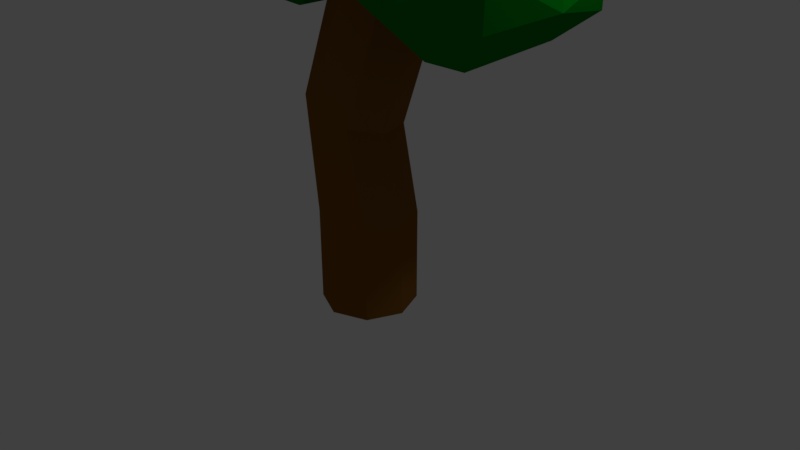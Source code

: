 # Source: Tree.blend  (saved by Blender 2.79.0; exported with 4.5.12 LTS)
import bpy
from mathutils import Matrix  # noqa: F401  (used for matrix-valued properties, if any)

bpy.ops.wm.read_factory_settings(use_empty=True)
scene = bpy.context.scene
scene.name = 'Scene'

# ---- collections
col_collection_1 = bpy.data.collections.new('Collection 1'); scene.collection.children.link(col_collection_1)

# ---- materials (node trees are filled in below, after node groups)
mat_leaaaves = bpy.data.materials.new('Leaaaves')
mat_leaaaves.alpha_threshold = 0.0
mat_leaaaves.use_transparent_shadow = False
mat_leaaaves.diffuse_color = (0.0, 0.214, 0.007523, 1.0)
mat_leaaaves.roughness = 0.5
mat_woodtree = bpy.data.materials.new('WoodTree')
mat_woodtree.alpha_threshold = 0.0
mat_woodtree.use_transparent_shadow = False
mat_woodtree.diffuse_color = (0.233, 0.09591, 0.01171, 1.0)
mat_woodtree.roughness = 0.5
mat_woodtree.specular_intensity = 0.0
mat_woodtree.line_color = (0.0, 0.0, 0.0, 1.0)

# ---- material node trees

# ---- world
world_world = bpy.data.worlds.new('World'); scene.world = world_world
world_world.color = (0.05088, 0.05088, 0.05088)
world_world.use_sun_shadow = False
world_world.sun_shadow_jitter_overblur = 0.0
world_world.cycles.sampling_method = 'MANUAL'

# ---- cameras
cam_camera = bpy.data.cameras.new('Camera')
cam_camera.clip_end = 100.0
cam_camera.lens = 35.0
cam_camera.sensor_width = 32.0
cam_camera.sensor_height = 18.0
cam_camera.ortho_scale = 7.314
cam_camera.dof.focus_distance = 0.0
cam_camera.dof.aperture_fstop = 128.0

# ---- lights
light_lamp = bpy.data.lights.new('Lamp', 'POINT')
light_lamp.transmission_factor = 0.0
light_lamp.cutoff_distance = 30.0
light_lamp.energy = 100.0
light_lamp.shadow_buffer_clip_start = 1.001
light_lamp.shadow_soft_size = 0.1
light_lamp.shadow_maximum_resolution = 0.006
light_lamp.use_absolute_resolution = True

# ---- meshes
me_icosphere_002 = bpy.data.meshes.new('Icosphere.002')
me_icosphere_002.from_pydata([(-0.1621, 0.06097, -1.093), (0.7236, -0.5257, -0.4472), (-0.4385, -0.7897, -0.5398), (-0.8944, 0.0, -0.4472), (-0.4385, 0.9116, -0.5398), (0.7236, 0.5257, -0.4472), (0.1143, -0.7897, 0.3546), (-0.8857, -0.4648, 0.3546), (-0.7236, 0.5257, 0.4472), (0.1143, 0.9116, 0.3546), (0.8944, 0.0, 0.4472), (-0.1621, 0.06097, 0.9074), (-0.1625, -0.5, -0.8507), (0.2632, -0.248, -0.9432), (0.2629, -0.809, -0.5257), (0.6886, 0.06097, -0.6183), (0.2632, 0.37, -0.9432), (-0.5257, 0.0, -0.8507), (-0.6882, -0.5, -0.5257), (-0.3245, 0.561, -0.9432), (-0.6882, 0.5, -0.5257), (0.2629, 0.809, -0.5257), (0.9511, -0.309, 0.0), (0.789, 0.37, -0.09258), (-0.1621, -0.939, -0.09258), (0.5878, -0.809, 0.0), (-0.9511, -0.309, 0.0), (-0.7499, -0.748, -0.09258), (-0.7499, 0.87, -0.09258), (-1.113, 0.37, -0.09258), (0.5878, 0.809, 0.0), (-0.1621, 1.061, -0.09258), (0.6882, -0.5, 0.5257), (-0.2629, -0.809, 0.5257), (-1.013, 0.06097, 0.4332), (-0.4249, 0.87, 0.4332), (0.5261, 0.561, 0.4332), (0.000381, -0.439, 0.7581), (0.5257, 0.0, 0.8507), (-0.5874, -0.248, 0.7581), (-0.4253, 0.309, 0.8507), (0.000381, 0.561, 0.7581)], [], [(0, 13, 12), (1, 13, 15), (0, 12, 17), (0, 17, 19), (0, 19, 16), (1, 15, 22), (2, 14, 24), (3, 18, 26), (4, 20, 28), (5, 21, 30), (1, 22, 25), (2, 24, 27), (3, 26, 29), (4, 28, 31), (5, 30, 23), (6, 32, 37), (7, 33, 39), (8, 34, 40), (9, 35, 41), (10, 36, 38), (38, 41, 11), (38, 36, 41), (36, 9, 41), (41, 40, 11), (41, 35, 40), (35, 8, 40), (40, 39, 11), (40, 34, 39), (34, 7, 39), (39, 37, 11), (39, 33, 37), (33, 6, 37), (37, 38, 11), (37, 32, 38), (32, 10, 38), (23, 36, 10), (23, 30, 36), (30, 9, 36), (31, 35, 9), (31, 28, 35), (28, 8, 35), (29, 34, 8), (29, 26, 34), (26, 7, 34), (27, 33, 7), (27, 24, 33), (24, 6, 33), (25, 32, 6), (25, 22, 32), (22, 10, 32), (30, 31, 9), (30, 21, 31), (21, 4, 31), (28, 29, 8), (28, 20, 29), (20, 3, 29), (26, 27, 7), (26, 18, 27), (18, 2, 27), (24, 25, 6), (24, 14, 25), (14, 1, 25), (22, 23, 10), (22, 15, 23), (15, 5, 23), (16, 21, 5), (16, 19, 21), (19, 4, 21), (19, 20, 4), (19, 17, 20), (17, 3, 20), (17, 18, 3), (17, 12, 18), (12, 2, 18), (15, 16, 5), (15, 13, 16), (13, 0, 16), (12, 14, 2), (12, 13, 14), (13, 1, 14)])
me_icosphere_002.materials.append(mat_leaaaves)
me_icosphere_002.use_remesh_preserve_volume = False
me_icosphere_002.use_remesh_preserve_attributes = False
me_icosphere_002.use_mirror_vertex_groups = False
me_icosphere_002.update()
me_icosphere_001 = bpy.data.meshes.new('Icosphere.001')
me_icosphere_001.from_pydata([(0.1726, 0.04179, -0.8905), (0.7236, -0.5257, -0.4472), (-0.1038, -0.8089, -0.3377), (-0.8944, 0.0, -0.4472), (-0.1038, 0.8924, -0.3377), (0.7236, 0.5257, -0.4472), (0.4489, -0.8089, 0.5567), (-0.5511, -0.4839, 0.5567), (-0.7236, 0.5257, 0.4472), (0.4489, 0.8924, 0.5567), (0.8944, 0.0, 0.4472), (0.1726, 0.04179, 1.109), (-0.1625, -0.5, -0.8507), (0.5979, -0.2672, -0.7412), (0.2629, -0.809, -0.5257), (1.023, 0.04179, -0.4162), (0.5979, 0.3508, -0.7412), (-0.5257, 0.0, -0.8507), (-0.6882, -0.5, -0.5257), (0.0101, 0.5418, -0.7412), (-0.6882, 0.5, -0.5257), (0.2629, 0.809, -0.5257), (0.9511, -0.309, 0.0), (1.124, 0.3508, 0.1095), (0.1726, -0.9582, 0.1095), (0.5878, -0.809, 0.0), (-0.9511, -0.309, 0.0), (-0.4152, -0.7672, 0.1095), (-0.4152, 0.8508, 0.1095), (-0.7785, 0.3508, 0.1095), (0.5878, 0.809, 0.0), (0.1726, 1.042, 0.1095), (0.6882, -0.5, 0.5257), (-0.2629, -0.809, 0.5257), (-0.6781, 0.04179, 0.6352), (-0.09032, 0.8508, 0.6352), (0.8607, 0.5418, 0.6352), (0.335, -0.4582, 0.9601), (0.5257, 0.0, 0.8507), (-0.2528, -0.2672, 0.9601), (-0.4253, 0.309, 0.8507), (0.335, 0.5418, 0.9601)], [], [(0, 13, 12), (1, 13, 15), (0, 12, 17), (0, 17, 19), (0, 19, 16), (1, 15, 22), (2, 14, 24), (3, 18, 26), (4, 20, 28), (5, 21, 30), (1, 22, 25), (2, 24, 27), (3, 26, 29), (4, 28, 31), (5, 30, 23), (6, 32, 37), (7, 33, 39), (8, 34, 40), (9, 35, 41), (10, 36, 38), (38, 41, 11), (38, 36, 41), (36, 9, 41), (41, 40, 11), (41, 35, 40), (35, 8, 40), (40, 39, 11), (40, 34, 39), (34, 7, 39), (39, 37, 11), (39, 33, 37), (33, 6, 37), (37, 38, 11), (37, 32, 38), (32, 10, 38), (23, 36, 10), (23, 30, 36), (30, 9, 36), (31, 35, 9), (31, 28, 35), (28, 8, 35), (29, 34, 8), (29, 26, 34), (26, 7, 34), (27, 33, 7), (27, 24, 33), (24, 6, 33), (25, 32, 6), (25, 22, 32), (22, 10, 32), (30, 31, 9), (30, 21, 31), (21, 4, 31), (28, 29, 8), (28, 20, 29), (20, 3, 29), (26, 27, 7), (26, 18, 27), (18, 2, 27), (24, 25, 6), (24, 14, 25), (14, 1, 25), (22, 23, 10), (22, 15, 23), (15, 5, 23), (16, 21, 5), (16, 19, 21), (19, 4, 21), (19, 20, 4), (19, 17, 20), (17, 3, 20), (17, 18, 3), (17, 12, 18), (12, 2, 18), (15, 16, 5), (15, 13, 16), (13, 0, 16), (12, 14, 2), (12, 13, 14), (13, 1, 14)])
me_icosphere_001.materials.append(mat_leaaaves)
me_icosphere_001.use_remesh_preserve_volume = False
me_icosphere_001.use_remesh_preserve_attributes = False
me_icosphere_001.use_mirror_vertex_groups = False
me_icosphere_001.update()
me_icosphere = bpy.data.meshes.new('Icosphere')
me_icosphere.from_pydata([(-0.1621, 0.06097, -1.093), (0.7236, -0.5257, -0.4472), (-0.4385, -0.7897, -0.5398), (-0.8944, 0.0, -0.4472), (-0.4385, 0.9116, -0.5398), (0.7236, 0.5257, -0.4472), (0.1143, -0.7897, 0.3546), (-0.8857, -0.4648, 0.3546), (-0.7236, 0.5257, 0.4472), (0.1143, 0.9116, 0.3546), (0.8944, 0.0, 0.4472), (-0.1621, 0.06097, 0.9074), (-0.1625, -0.5, -0.8507), (0.2632, -0.248, -0.9432), (0.2629, -0.809, -0.5257), (0.6886, 0.06097, -0.6183), (0.2632, 0.37, -0.9432), (-0.5257, 0.0, -0.8507), (-0.6882, -0.5, -0.5257), (-0.3245, 0.561, -0.9432), (-0.6882, 0.5, -0.5257), (0.2629, 0.809, -0.5257), (0.9511, -0.309, 0.0), (0.789, 0.37, -0.09258), (-0.1621, -0.939, -0.09258), (0.5878, -0.809, 0.0), (-0.9511, -0.309, 0.0), (-0.7499, -0.748, -0.09258), (-0.7499, 0.87, -0.09258), (-1.113, 0.37, -0.09258), (0.5878, 0.809, 0.0), (-0.1621, 1.061, -0.09258), (0.6882, -0.5, 0.5257), (-0.2629, -0.809, 0.5257), (-1.013, 0.06097, 0.4332), (-0.4249, 0.87, 0.4332), (0.5261, 0.561, 0.4332), (0.000381, -0.439, 0.7581), (0.5257, 0.0, 0.8507), (-0.5874, -0.248, 0.7581), (-0.4253, 0.309, 0.8507), (0.000381, 0.561, 0.7581)], [], [(0, 13, 12), (1, 13, 15), (0, 12, 17), (0, 17, 19), (0, 19, 16), (1, 15, 22), (2, 14, 24), (3, 18, 26), (4, 20, 28), (5, 21, 30), (1, 22, 25), (2, 24, 27), (3, 26, 29), (4, 28, 31), (5, 30, 23), (6, 32, 37), (7, 33, 39), (8, 34, 40), (9, 35, 41), (10, 36, 38), (38, 41, 11), (38, 36, 41), (36, 9, 41), (41, 40, 11), (41, 35, 40), (35, 8, 40), (40, 39, 11), (40, 34, 39), (34, 7, 39), (39, 37, 11), (39, 33, 37), (33, 6, 37), (37, 38, 11), (37, 32, 38), (32, 10, 38), (23, 36, 10), (23, 30, 36), (30, 9, 36), (31, 35, 9), (31, 28, 35), (28, 8, 35), (29, 34, 8), (29, 26, 34), (26, 7, 34), (27, 33, 7), (27, 24, 33), (24, 6, 33), (25, 32, 6), (25, 22, 32), (22, 10, 32), (30, 31, 9), (30, 21, 31), (21, 4, 31), (28, 29, 8), (28, 20, 29), (20, 3, 29), (26, 27, 7), (26, 18, 27), (18, 2, 27), (24, 25, 6), (24, 14, 25), (14, 1, 25), (22, 23, 10), (22, 15, 23), (15, 5, 23), (16, 21, 5), (16, 19, 21), (19, 4, 21), (19, 20, 4), (19, 17, 20), (17, 3, 20), (17, 18, 3), (17, 12, 18), (12, 2, 18), (15, 16, 5), (15, 13, 16), (13, 0, 16), (12, 14, 2), (12, 13, 14), (13, 1, 14)])
me_icosphere.materials.append(mat_leaaaves)
me_icosphere.use_remesh_preserve_volume = False
me_icosphere.use_remesh_preserve_attributes = False
me_icosphere.use_mirror_vertex_groups = False
me_icosphere.update()
me_cube = bpy.data.meshes.new('Cube')
me_cube.from_pydata([(0.0, 1.0, -1.0), (0.0, 1.0, 1.0), (0.7071, 0.7071, -1.0), (0.7071, 0.7071, 1.0), (1.0, -4.371e-08, -1.0), (1.0, -4.371e-08, 1.0), (0.7071, -0.7071, -1.0), (0.7071, -0.7071, 1.0), (-8.742e-08, -1.0, -1.0), (-8.742e-08, -1.0, 1.0), (-0.7071, -0.7071, -1.0), (-0.7071, -0.7071, 1.0), (-1.0, 1.192e-08, -1.0), (-1.0, 1.192e-08, 1.0), (-0.7071, 0.7071, -1.0), (-0.7071, 0.7071, 1.0), (-0.302, 0.9905, 2.965), (0.3649, 0.6424, 2.823), (0.6113, -0.08204, 2.84), (0.2929, -0.7584, 3.004), (-0.4038, -0.9905, 3.219), (-1.071, -0.6424, 3.361), (-1.317, 0.08204, 3.344), (-0.9986, 0.7584, 3.18), (0.4095, 1.291, 5.584), (1.076, 0.9428, 5.443), (1.323, 0.2183, 5.459), (1.004, -0.4581, 5.623), (0.3076, -0.6902, 5.839), (-0.3592, -0.342, 5.98), (-0.6056, 0.3824, 5.964), (-0.2872, 1.059, 5.8), (-0.07472, 0.9358, 7.026), (0.2941, 0.864, 6.964), (0.5042, 0.5487, 6.925), (0.4325, 0.1748, 6.932), (0.1211, -0.03883, 6.981), (-0.2478, 0.03306, 7.043), (-0.4579, 0.3483, 7.082), (-0.3862, 0.7223, 7.074), (0.3137, 0.6163, 9.004), (0.4595, 0.5879, 8.979), (0.5425, 0.4633, 8.964), (0.5142, 0.3155, 8.967), (0.3911, 0.2311, 8.986), (0.2453, 0.2595, 9.011), (0.1623, 0.3841, 9.026), (0.1906, 0.5319, 9.023), (0.05376, 1.141, 4.274), (0.7206, 0.7926, 4.133), (-0.6429, 0.9086, 4.49), (-0.7149, -0.4922, 4.67), (-0.9613, 0.2322, 4.654), (0.6486, -0.6082, 4.313), (-0.04809, -0.8404, 4.529), (0.967, 0.06815, 4.149)], [], [(0, 1, 3, 2), (2, 3, 5, 4), (4, 5, 7, 6), (6, 7, 9, 8), (8, 9, 11, 10), (10, 11, 13, 12), (9, 7, 19, 20), (12, 13, 15, 14), (14, 15, 1, 0), (0, 2, 4, 6, 8, 10, 12, 14), (49, 48, 24, 25), (15, 13, 22, 23), (5, 3, 17, 18), (11, 9, 20, 21), (1, 15, 23, 16), (3, 1, 16, 17), (7, 5, 18, 19), (13, 11, 21, 22), (31, 30, 38, 39), (48, 50, 31, 24), (52, 51, 29, 30), (54, 53, 27, 28), (55, 49, 25, 26), (50, 52, 30, 31), (51, 54, 28, 29), (53, 55, 26, 27), (34, 33, 41, 42), (29, 28, 36, 37), (27, 26, 34, 35), (25, 24, 32, 33), (24, 31, 39, 32), (30, 29, 37, 38), (28, 27, 35, 36), (26, 25, 33, 34), (41, 40, 47, 46, 45, 44, 43, 42), (39, 38, 46, 47), (37, 36, 44, 45), (35, 34, 42, 43), (33, 32, 40, 41), (32, 39, 47, 40), (38, 37, 45, 46), (36, 35, 43, 44), (19, 18, 55, 53), (21, 20, 54, 51), (23, 22, 52, 50), (18, 17, 49, 55), (20, 19, 53, 54), (22, 21, 51, 52), (16, 23, 50, 48), (17, 16, 48, 49)])
me_cube.materials.append(mat_woodtree)
me_cube.use_remesh_preserve_volume = False
me_cube.use_remesh_preserve_attributes = False
me_cube.use_mirror_vertex_groups = False
me_cube.update()

# ---- objects
ob_icosphere_002 = bpy.data.objects.new('Icosphere.002', me_icosphere_002)
ob_icosphere_001 = bpy.data.objects.new('Icosphere.001', me_icosphere_001)
ob_icosphere = bpy.data.objects.new('Icosphere', me_icosphere)
ob_cube = bpy.data.objects.new('Cube', me_cube)
ob_lamp = bpy.data.objects.new('Lamp', light_lamp)
ob_camera = bpy.data.objects.new('Camera', cam_camera)

# ---- transforms, parenting, visibility, modifiers, constraints
ob_icosphere_002.location = (-1.108, 0.0, 3.928)
ob_icosphere_002.scale = (1.082, 0.8852, 0.8852)
ob_icosphere_002.lineart.crease_threshold = 0.0
ob_icosphere_001.location = (1.668, 0.0, 4.002)
ob_icosphere_001.rotation_euler = (-0.9454, 1.318, -2.531)
ob_icosphere_001.scale = (0.9859, 1.244, 1.667)
ob_icosphere_001.lineart.crease_threshold = 0.0
ob_icosphere.location = (0.0, 0.0, 6.444)
ob_icosphere.scale = (2.77, 2.46, 1.526)
ob_icosphere.lineart.crease_threshold = 0.0
ob_cube.location = (0.0, 0.0, 0.0)
ob_cube.scale = (0.6158, 0.6158, 0.6158)
ob_cube.lock_rotations_4d = False
ob_cube.empty_display_type = 'ARROWS'
ob_cube.lineart.crease_threshold = 0.0
ob_lamp.location = (4.076, 1.005, 5.904)
ob_lamp.rotation_euler = (0.6503, 0.05522, 1.866)
ob_lamp.lock_rotations_4d = False
ob_lamp.empty_display_type = 'ARROWS'
ob_lamp.color = (0.0, 0.0, 0.0, 0.0)
ob_lamp.lineart.crease_threshold = 0.0
ob_camera.location = (7.481, -6.508, 5.344)
ob_camera.rotation_euler = (1.109, 0.0, 0.8149)
ob_camera.lock_rotations_4d = False
ob_camera.empty_display_type = 'ARROWS'
ob_camera.color = (0.0, 0.0, 0.0, 0.0)
ob_camera.display_type = 'WIRE'
ob_camera.lineart.crease_threshold = 0.0

# ---- collection membership
col_collection_1.objects.link(ob_icosphere_002)
col_collection_1.objects.link(ob_icosphere_001)
col_collection_1.objects.link(ob_icosphere)
col_collection_1.objects.link(ob_cube)
col_collection_1.objects.link(ob_lamp)
col_collection_1.objects.link(ob_camera)

# ---- scene / render settings (as saved in the file)
scene.camera = ob_camera
scene.frame_start = 1; scene.frame_end = 250; scene.frame_set(1)
scene.render.engine = 'BLENDER_EEVEE_NEXT'
scene.render.resolution_percentage = 50
scene.render.dither_intensity = 0.0
scene.cycles.use_denoising = False
scene.cycles.samples = 128
scene.cycles.sampling_pattern = 'TABULATED_SOBOL'
scene.cycles.use_adaptive_sampling = False
scene.cycles.use_light_tree = False
scene.cycles.blur_glossy = 0.0
scene.cycles.sample_clamp_indirect = 0.0
scene.view_settings.view_transform = 'Standard'
bpy.context.view_layer.update()
